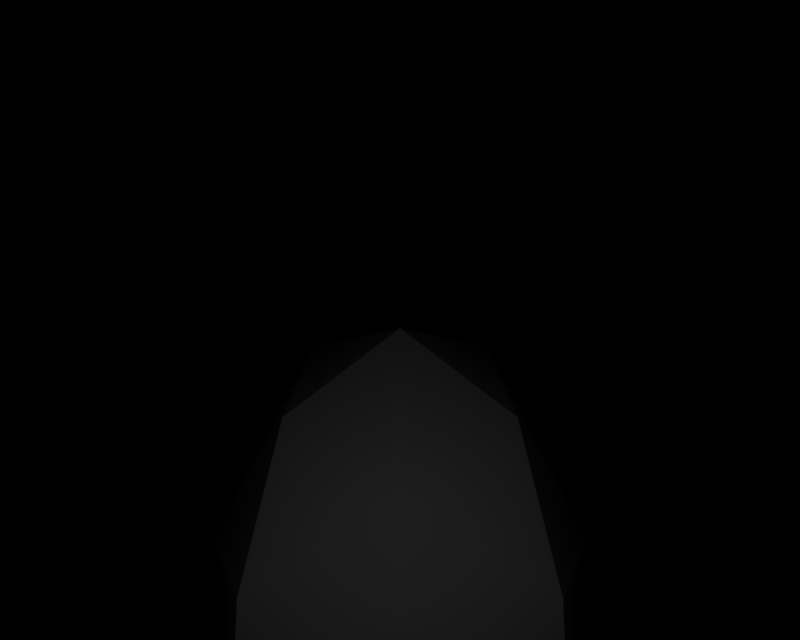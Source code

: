 # Source: BR_Sandshrew.blend  (saved by Blender 2.66.1; exported with 4.5.12 LTS)
import bpy
from mathutils import Matrix  # noqa: F401  (used for matrix-valued properties, if any)

bpy.ops.wm.read_factory_settings(use_empty=True)
scene = bpy.context.scene
scene.name = '1'

# ---- collections
col_collection_1 = bpy.data.collections.new('Collection 1'); scene.collection.children.link(col_collection_1)

# ---- materials (node trees are filled in below, after node groups)
mat_mat_0 = bpy.data.materials.new('mat_0')
mat_mat_0.alpha_threshold = 0.0
mat_mat_0.specular_color = (0.5, 0.5, 0.5)
mat_mat_0.roughness = 0.5
mat_mat_3 = bpy.data.materials.new('mat_3')
mat_mat_3.alpha_threshold = 0.0
mat_mat_3.specular_color = (0.5, 0.5, 0.5)
mat_mat_3.roughness = 0.5
mat_mat_1 = bpy.data.materials.new('mat_1')
mat_mat_1.alpha_threshold = 0.0
mat_mat_1.specular_color = (0.5, 0.5, 0.5)
mat_mat_1.roughness = 0.5
mat_mat_4 = bpy.data.materials.new('mat_4')
mat_mat_4.alpha_threshold = 0.0
mat_mat_4.specular_color = (0.5, 0.5, 0.5)
mat_mat_4.roughness = 0.5
mat_mat_2 = bpy.data.materials.new('mat_2')
mat_mat_2.alpha_threshold = 0.0
mat_mat_2.specular_color = (0.5, 0.5, 0.5)
mat_mat_2.roughness = 0.5

# ---- material node trees

# ---- cameras
cam_camera_001 = bpy.data.cameras.new('Camera.001')
cam_camera_001.passepartout_alpha = 0.2
cam_camera_001.clip_end = 100.0
cam_camera_001.lens = 35.0
cam_camera_001.sensor_width = 32.0
cam_camera_001.sensor_height = 18.0
cam_camera_001.show_passepartout = False
cam_camera_001.show_safe_areas = True
cam_camera_001.dof.focus_distance = 0.0
cam_camera_001.dof.aperture_fstop = 128.0

# ---- lights
light_lamp = bpy.data.lights.new('Lamp', 'POINT')
light_lamp.transmission_factor = 0.0
light_lamp.energy = 127.6
light_lamp.shadow_buffer_clip_start = 0.5
light_lamp.shadow_soft_size = 1.0
light_lamp.shadow_maximum_resolution = 0.006
light_lamp.use_absolute_resolution = True
light_lamp.cycles.use_multiple_importance_sampling = False

# ---- meshes
me_sand_mat_0 = bpy.data.meshes.new('sand_mat_0')
me_sand_mat_0.from_pydata([(0.9456, 1.288, -1.255), (1.78, 3e-06, 0.0), (1.212, 3e-06, -1.792), (0.8227, 1.822, 0.0), (0.9456, 1.288, 1.255), (1.212, 3e-06, 1.792), (-1.78, 2e-06, 0.0), (-0.9456, 1.288, -1.255), (-1.212, 3e-06, -1.792), (-0.8227, 1.822, 0.0), (-0.9456, 1.288, 1.255), (-1.212, 2e-06, 1.792)], [], [(0, 1, 2), (0, 3, 1), (4, 1, 3), (4, 5, 1), (6, 7, 8), (6, 9, 7), (10, 9, 6), (6, 11, 10)])
me_sand_mat_0.polygons.foreach_set('use_smooth', [True] * 8)
_k = set([(0, 2), (0, 3), (1, 2), (1, 5), (3, 4), (4, 5), (6, 8), (6, 11), (7, 8), (7, 9), (9, 10), (10, 11)])
me_sand_mat_0.attributes.new('sharp_edge', 'BOOLEAN', 'EDGE').data.foreach_set('value', [ (min(e.vertices), max(e.vertices)) in _k for e in me_sand_mat_0.edges])
_uv = me_sand_mat_0.uv_layers.new(name='UVTex')
_uv.uv.foreach_set('vector', [0.8553, 0.7042, 0.5, 0.006944, 1.0, 0.0, 0.8553, 0.7042, 0.4878, 1.01, 0.5, 0.006944, 0.1482, 0.7042, 0.5, 0.006944, 0.4878, 1.01, 0.1482, 0.7042, 0.0, 0.003472, 0.5, 0.006944, 0.5, 0.006944, 0.8553, 0.7042, 1.0, 0.0, 0.5, 0.006944, 0.4878, 1.01, 0.8553, 0.7042, 0.1482, 0.7042, 0.4878, 1.01, 0.5, 0.006944, 0.5, 0.006944, 0.0, 0.003472, 0.1482, 0.7042])
me_sand_mat_0.materials.append(mat_mat_0)
me_sand_mat_0.use_remesh_preserve_volume = False
me_sand_mat_0.use_remesh_preserve_attributes = False
me_sand_mat_0.use_mirror_vertex_groups = False
me_sand_mat_0.update()
me_sand_mat_3 = bpy.data.meshes.new('sand_mat_3')
me_sand_mat_3.from_pydata([(0.9456, 1.288, -1.255), (1.212, 3e-06, -1.792), (-3e-06, 0.8321, -2.017), (-1.212, 3e-06, -1.792), (-0.9456, 1.288, -1.255), (1.348, -1.288, -1.28), (-3e-06, -0.9255, -2.053), (-1.348, -1.288, -1.28), (1.356, -1.822, 0.0), (-3e-06, -2.139, -0.8581), (-1.356, -1.822, 0.0), (1.348, -1.288, 1.28), (1.212, 3e-06, 1.792), (-3e-06, -0.9255, 2.053), (-1.212, 2e-06, 1.792), (-1.348, -1.288, 1.28), (-3e-06, 0.8321, 2.017), (0.9456, 1.288, 1.255), (-0.9456, 1.288, 1.255), (-3e-06, 2.004, 0.8314), (-3e-06, -2.139, 0.8581)], [], [(0, 1, 2), (2, 3, 4), (1, 5, 6), (6, 7, 3), (5, 8, 9), (9, 10, 7), (11, 12, 13), (13, 14, 15), (16, 12, 17), (16, 13, 12), (14, 13, 16), (16, 18, 14), (6, 2, 1), (6, 3, 2), (16, 19, 18), (16, 17, 19), (13, 20, 11), (13, 15, 20), (9, 6, 5), (9, 7, 6)])
me_sand_mat_3.polygons.foreach_set('use_smooth', [True] * 20)
_k = set([(0, 1), (0, 2), (1, 5), (2, 4), (3, 4), (3, 7), (5, 8), (7, 10), (8, 9), (9, 10), (11, 12), (11, 20), (12, 17), (14, 15), (14, 18), (15, 20), (17, 19), (18, 19)])
me_sand_mat_3.attributes.new('sharp_edge', 'BOOLEAN', 'EDGE').data.foreach_set('value', [ (min(e.vertices), max(e.vertices)) in _k for e in me_sand_mat_3.edges])
_uv = me_sand_mat_3.uv_layers.new(name='UVTex')
_uv.uv.foreach_set('vector', [0.9881, 0.374, 0.9971, 0.9918, 0.4956, 0.657, 0.4956, 0.657, 0.9971, 0.9918, 0.9881, 0.374, 1.003, 0.3616, 0.9971, 1.001, 0.4956, 0.657, 0.4956, 0.657, 0.9971, 1.001, 1.003, 0.3616, 1.003, 0.3237, 0.9971, 1.001, 0.4867, 0.6593, 0.4867, 0.6593, 0.9971, 1.001, 1.003, 0.3237, 0.002079, 0.3237, 0.01707, 1.018, 0.4854, 0.6549, 0.4742, 0.6527, -0.001357, 1.001, -0.003974, 0.3416, 0.4742, 0.6527, -0.003974, 0.3416, -0.001357, 1.001, 0.4742, 0.6527, 0.4697, -0.01642, -0.003974, 0.3416, -0.003974, 0.3416, 0.4697, -0.01642, 0.4742, 0.6527, 0.4742, 0.6527, -0.001357, 1.001, -0.003974, 0.3416, 0.4956, 0.657, 0.4956, -0.009873, 1.003, 0.3482, 0.4956, 0.657, 1.003, 0.3482, 0.4956, -0.009873, 0.4697, -0.01865, 0.4742, 0.6817, -0.000153, 0.3349, 0.4697, -0.01865, -0.000153, 0.3349, 0.4742, 0.6817, 0.4742, 0.6527, 0.4697, -0.01642, 0.002079, 0.3237, 0.4742, 0.6527, 0.002079, 0.3237, 0.4697, -0.01642, 0.4956, 0.657, 0.4956, -0.009873, 1.003, 0.3237, 0.4956, 0.657, 1.003, 0.3237, 0.4956, -0.009873])
me_sand_mat_3.materials.append(mat_mat_3)
me_sand_mat_3.use_remesh_preserve_volume = False
me_sand_mat_3.use_remesh_preserve_attributes = False
me_sand_mat_3.use_mirror_vertex_groups = False
me_sand_mat_3.update()
me_sand_mat_1 = bpy.data.meshes.new('sand_mat_1')
me_sand_mat_1.from_pydata([(1.78, 3e-06, 0.0), (1.348, -1.288, -1.28), (1.212, 3e-06, -1.792), (1.356, -1.822, 0.0), (1.348, -1.288, 1.28), (1.212, 3e-06, 1.792), (-1.348, -1.288, -1.28), (-1.78, 2e-06, 0.0), (-1.212, 3e-06, -1.792), (-1.356, -1.822, 0.0), (-1.348, -1.288, 1.28), (-1.212, 2e-06, 1.792)], [], [(0, 1, 2), (0, 3, 1), (3, 0, 4), (0, 5, 4), (6, 7, 8), (6, 9, 7), (10, 7, 9), (10, 11, 7)])
me_sand_mat_1.polygons.foreach_set('use_smooth', [True] * 8)
_k = set([(0, 2), (0, 5), (1, 2), (1, 3), (3, 4), (4, 5), (6, 8), (6, 9), (7, 8), (7, 11), (9, 10), (10, 11)])
me_sand_mat_1.attributes.new('sharp_edge', 'BOOLEAN', 'EDGE').data.foreach_set('value', [ (min(e.vertices), max(e.vertices)) in _k for e in me_sand_mat_1.edges])
_uv = me_sand_mat_1.uv_layers.new(name='UVTex')
_uv.uv.foreach_set('vector', [0.5035, 0.9958, 0.8583, 0.2935, 1.005, 0.9958, 0.5035, 0.9958, 0.5035, 0.002651, 0.8583, 0.2935, 0.5035, 0.002651, 0.5035, 0.9958, 0.1487, 0.2935, 0.5035, 0.9958, 0.001741, 0.9958, 0.1487, 0.2935, 0.8583, 0.2935, 0.5035, 0.9958, 1.005, 0.9958, 0.8583, 0.2935, 0.5035, 0.002651, 0.5035, 0.9958, 0.1487, 0.2935, 0.5035, 0.9958, 0.5035, 0.002651, 0.1487, 0.2935, 0.001741, 0.9958, 0.5035, 0.9958])
me_sand_mat_1.materials.append(mat_mat_1)
me_sand_mat_1.use_remesh_preserve_volume = False
me_sand_mat_1.use_remesh_preserve_attributes = False
me_sand_mat_1.use_mirror_vertex_groups = False
me_sand_mat_1.update()
me_sand_mat_4 = bpy.data.meshes.new('sand_mat_4')
me_sand_mat_4.from_pydata([(-3e-06, -2.139, 0.8581), (1.356, -1.822, 0.0), (1.348, -1.288, 1.28), (-3e-06, -2.139, -0.8581), (-1.356, -1.822, 0.0), (-1.348, -1.288, 1.28)], [], [(0, 1, 2), (0, 3, 1), (3, 0, 4), (0, 5, 4)])
me_sand_mat_4.polygons.foreach_set('use_smooth', [True] * 4)
_k = set([(0, 2), (0, 5), (1, 2), (1, 3), (3, 4), (4, 5)])
me_sand_mat_4.attributes.new('sharp_edge', 'BOOLEAN', 'EDGE').data.foreach_set('value', [ (min(e.vertices), max(e.vertices)) in _k for e in me_sand_mat_4.edges])
_uv = me_sand_mat_4.uv_layers.new(name='UVTex')
_uv.uv.foreach_set('vector', [0.9955, 0.6554, -0.01032, 0.3348, 0.000762, 0.9947, 0.9955, 0.6554, 0.9955, -0.001425, -0.01032, 0.3348, 0.9955, -0.001425, 0.9955, 0.6554, -0.01032, 0.3348, 0.9955, 0.6554, 0.000762, 0.9947, -0.01032, 0.3348])
me_sand_mat_4.materials.append(mat_mat_4)
me_sand_mat_4.use_remesh_preserve_volume = False
me_sand_mat_4.use_remesh_preserve_attributes = False
me_sand_mat_4.use_mirror_vertex_groups = False
me_sand_mat_4.update()
me_sand_mat_2 = bpy.data.meshes.new('sand_mat_2')
me_sand_mat_2.from_pydata([(0.9456, 1.288, 1.255), (0.8227, 1.822, 0.0), (-3e-06, 2.004, 0.8314), (-0.8227, 1.822, 0.0), (-0.9456, 1.288, 1.255), (-3e-06, 2.004, -0.8314), (0.9456, 1.288, -1.255), (-3e-06, 0.8321, -2.017), (-0.9456, 1.288, -1.255)], [], [(0, 1, 2), (2, 3, 4), (2, 5, 3), (1, 5, 2), (1, 6, 5), (5, 6, 7), (7, 8, 5), (3, 5, 8)])
me_sand_mat_2.polygons.foreach_set('use_smooth', [True] * 8)
_k = set([(0, 1), (0, 2), (1, 6), (2, 4), (3, 4), (3, 8), (6, 7), (7, 8)])
me_sand_mat_2.attributes.new('sharp_edge', 'BOOLEAN', 'EDGE').data.foreach_set('value', [ (min(e.vertices), max(e.vertices)) in _k for e in me_sand_mat_2.edges])
_uv = me_sand_mat_2.uv_layers.new(name='UVTex')
_uv.uv.foreach_set('vector', [0.01786, 0.1655, 0.02679, 0.5157, 0.9775, 0.3317, 0.9775, 0.3317, 0.02679, 0.5153, 0.01786, 0.1655, 0.9775, 0.3317, 0.9775, 0.6765, 0.02679, 0.5153, 0.01786, 0.5153, 0.9775, 0.6765, 0.9775, 0.3317, 0.01786, 0.5153, -0.008929, 0.8495, 0.9775, 0.6765, 0.9686, 0.9873, 0.9775, 0.6765, -0.008929, 0.8495, 0.9686, 0.9873, -0.008929, 0.8495, 0.9775, 0.6765, 0.02679, 0.5153, 0.9775, 0.6765, -0.008929, 0.8495])
me_sand_mat_2.materials.append(mat_mat_2)
me_sand_mat_2.use_remesh_preserve_volume = False
me_sand_mat_2.use_remesh_preserve_attributes = False
me_sand_mat_2.use_mirror_vertex_groups = False
me_sand_mat_2.update()

# ---- objects
ob_lamp_002 = bpy.data.objects.new('Lamp.002', light_lamp)
ob_lamp_001 = bpy.data.objects.new('Lamp.001', light_lamp)
ob_camera_001 = bpy.data.objects.new('Camera.001', cam_camera_001)
ob_sand_mat_0 = bpy.data.objects.new('sand_mat_0', me_sand_mat_0)
ob_sand_mat_3 = bpy.data.objects.new('sand_mat_3', me_sand_mat_3)
ob_sand_mat_1 = bpy.data.objects.new('sand_mat_1', me_sand_mat_1)
ob_sand_mat_4 = bpy.data.objects.new('sand_mat_4', me_sand_mat_4)
ob_sand_mat_2 = bpy.data.objects.new('sand_mat_2', me_sand_mat_2)

# ---- transforms, parenting, visibility, modifiers, constraints
ob_lamp_002.location = (1.381, 2.072, 8.287)
ob_lamp_002.lock_rotations_4d = False
ob_lamp_002.empty_display_type = 'ARROWS'
ob_lamp_002.lineart.crease_threshold = 0.0
ob_lamp_001.location = (-1.381, 2.072, 8.287)
ob_lamp_001.lock_rotations_4d = False
ob_lamp_001.empty_display_type = 'ARROWS'
ob_lamp_001.lineart.crease_threshold = 0.0
ob_camera_001.location = (0.0, 2.072, 8.287)
ob_camera_001.lock_rotations_4d = False
ob_camera_001.empty_display_type = 'ARROWS'
ob_camera_001.lineart.crease_threshold = 0.0
ob_sand_mat_0.location = (0.0, 0.0, 0.0)
ob_sand_mat_0.lock_rotations_4d = False
ob_sand_mat_0.empty_display_type = 'ARROWS'
ob_sand_mat_0.lineart.crease_threshold = 0.0
ob_sand_mat_3.location = (0.0, 0.0, 0.0)
ob_sand_mat_3.lock_rotations_4d = False
ob_sand_mat_3.empty_display_type = 'ARROWS'
ob_sand_mat_3.lineart.crease_threshold = 0.0
ob_sand_mat_1.location = (0.0, 0.0, 0.0)
ob_sand_mat_1.lock_rotations_4d = False
ob_sand_mat_1.empty_display_type = 'ARROWS'
ob_sand_mat_1.lineart.crease_threshold = 0.0
ob_sand_mat_4.location = (0.0, 0.0, 0.0)
ob_sand_mat_4.lock_rotations_4d = False
ob_sand_mat_4.empty_display_type = 'ARROWS'
ob_sand_mat_4.lineart.crease_threshold = 0.0
ob_sand_mat_2.location = (0.0, 0.0, 0.0)
ob_sand_mat_2.lock_rotations_4d = False
ob_sand_mat_2.empty_display_type = 'ARROWS'
ob_sand_mat_2.lineart.crease_threshold = 0.0

# ---- collection membership
col_collection_1.objects.link(ob_lamp_002)
col_collection_1.objects.link(ob_lamp_001)
col_collection_1.objects.link(ob_camera_001)
col_collection_1.objects.link(ob_sand_mat_0)
col_collection_1.objects.link(ob_sand_mat_3)
col_collection_1.objects.link(ob_sand_mat_1)
col_collection_1.objects.link(ob_sand_mat_4)
col_collection_1.objects.link(ob_sand_mat_2)

# ---- scene / render settings (as saved in the file)
scene.camera = ob_camera_001
scene.frame_start = 1; scene.frame_end = 250; scene.frame_set(1)
scene.render.engine = 'BLENDER_EEVEE_NEXT'
scene.render.image_settings.file_format = 'TARGA'
scene.render.image_settings.color_mode = 'RGB'
scene.render.image_settings.compression = 90
scene.render.resolution_x = 320
scene.render.resolution_y = 256
scene.render.fps = 25
scene.render.dither_intensity = 0.0
scene.render.film_transparent = True
scene.render.use_compositing = False
scene.render.use_sequencer = False
scene.render.use_file_extension = False
scene.render.bake_margin = 2
scene.render.bake_bias = 0.0
scene.render.use_stamp_time = False
scene.render.use_stamp_date = False
scene.render.use_stamp_frame = False
scene.render.use_stamp_camera = False
scene.render.use_stamp_scene = False
scene.render.use_stamp_filename = False
scene.render.use_stamp_render_time = False
scene.render.stamp_font_size = 0
scene.render.stamp_foreground = (0.0, 0.0, 0.0, 0.0)
scene.render.stamp_background = (0.0, 0.0, 0.0, 0.0)
scene.cycles.use_denoising = False
scene.cycles.samples = 10
scene.cycles.sampling_pattern = 'TABULATED_SOBOL'
scene.cycles.light_sampling_threshold = 0.0
scene.cycles.use_adaptive_sampling = False
scene.cycles.use_light_tree = False
scene.cycles.blur_glossy = 0.0
scene.cycles.volume_bounces = 1
scene.cycles.pixel_filter_type = 'GAUSSIAN'
scene.cycles.sample_clamp_indirect = 0.0
scene.view_settings.view_transform = 'Raw'
bpy.context.view_layer.update()
